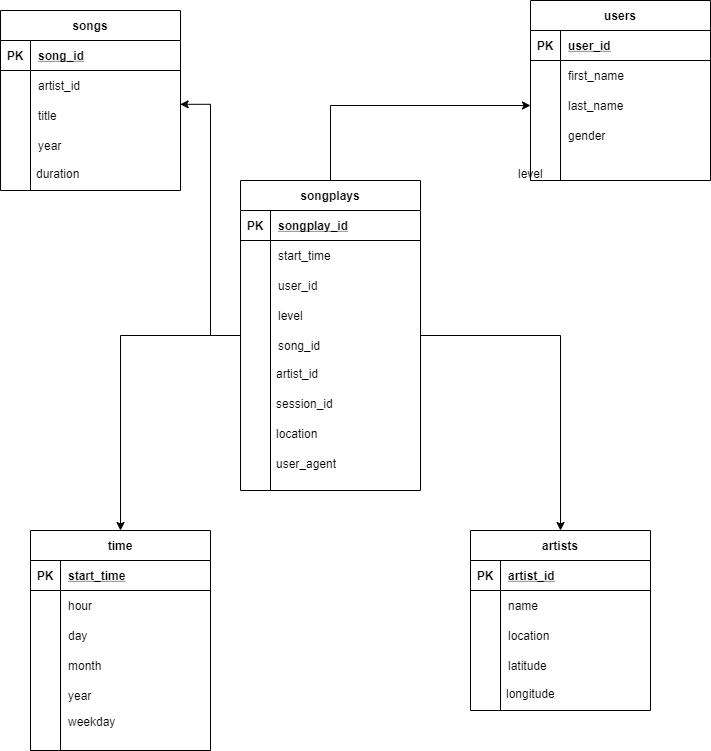

The diagram above was exported from draw.io. Its source (the exported page's mxGraphModel, read from the mxfile embedded in the PNG):
<mxGraphModel dx="1038" dy="580" grid="1" gridSize="10" guides="1" tooltips="1" connect="1" arrows="1" fold="1" page="1" pageScale="1" pageWidth="850" pageHeight="1100" math="0" shadow="0">
  <root>
    <mxCell id="0" />
    <mxCell id="1" parent="0" />
    <mxCell id="DrlEuF6A-wvmUYFE99gh-2" value="Songplays" style="text;html=1;strokeColor=none;fillColor=none;align=center;verticalAlign=middle;whiteSpace=wrap;rounded=0;" vertex="1" parent="1">
      <mxGeometry x="395" y="290" width="100" height="20" as="geometry" />
    </mxCell>
    <mxCell id="DrlEuF6A-wvmUYFE99gh-86" style="edgeStyle=orthogonalEdgeStyle;rounded=0;orthogonalLoop=1;jettySize=auto;html=1;exitX=0;exitY=0.5;exitDx=0;exitDy=0;entryX=0.998;entryY=0.127;entryDx=0;entryDy=0;entryPerimeter=0;" edge="1" parent="1" source="DrlEuF6A-wvmUYFE99gh-4" target="DrlEuF6A-wvmUYFE99gh-47">
      <mxGeometry relative="1" as="geometry" />
    </mxCell>
    <mxCell id="DrlEuF6A-wvmUYFE99gh-88" style="edgeStyle=orthogonalEdgeStyle;rounded=0;orthogonalLoop=1;jettySize=auto;html=1;entryX=0.5;entryY=0;entryDx=0;entryDy=0;" edge="1" parent="1" source="DrlEuF6A-wvmUYFE99gh-4" target="DrlEuF6A-wvmUYFE99gh-54">
      <mxGeometry relative="1" as="geometry" />
    </mxCell>
    <mxCell id="DrlEuF6A-wvmUYFE99gh-89" style="edgeStyle=orthogonalEdgeStyle;rounded=0;orthogonalLoop=1;jettySize=auto;html=1;entryX=0.5;entryY=0;entryDx=0;entryDy=0;" edge="1" parent="1" source="DrlEuF6A-wvmUYFE99gh-4" target="DrlEuF6A-wvmUYFE99gh-68">
      <mxGeometry relative="1" as="geometry" />
    </mxCell>
    <mxCell id="DrlEuF6A-wvmUYFE99gh-91" style="edgeStyle=orthogonalEdgeStyle;rounded=0;orthogonalLoop=1;jettySize=auto;html=1;entryX=0;entryY=0.5;entryDx=0;entryDy=0;" edge="1" parent="1" source="DrlEuF6A-wvmUYFE99gh-4" target="DrlEuF6A-wvmUYFE99gh-32">
      <mxGeometry relative="1" as="geometry" />
    </mxCell>
    <mxCell id="DrlEuF6A-wvmUYFE99gh-4" value="songplays" style="shape=table;startSize=30;container=1;collapsible=1;childLayout=tableLayout;fixedRows=1;rowLines=0;fontStyle=1;align=center;resizeLast=1;" vertex="1" parent="1">
      <mxGeometry x="320" y="280" width="180" height="310" as="geometry" />
    </mxCell>
    <mxCell id="DrlEuF6A-wvmUYFE99gh-5" value="" style="shape=partialRectangle;collapsible=0;dropTarget=0;pointerEvents=0;fillColor=none;top=0;left=0;bottom=1;right=0;points=[[0,0.5],[1,0.5]];portConstraint=eastwest;" vertex="1" parent="DrlEuF6A-wvmUYFE99gh-4">
      <mxGeometry y="30" width="180" height="30" as="geometry" />
    </mxCell>
    <mxCell id="DrlEuF6A-wvmUYFE99gh-6" value="PK" style="shape=partialRectangle;connectable=0;fillColor=none;top=0;left=0;bottom=0;right=0;fontStyle=1;overflow=hidden;" vertex="1" parent="DrlEuF6A-wvmUYFE99gh-5">
      <mxGeometry width="30" height="30" as="geometry" />
    </mxCell>
    <mxCell id="DrlEuF6A-wvmUYFE99gh-7" value="songplay_id" style="shape=partialRectangle;connectable=0;fillColor=none;top=0;left=0;bottom=0;right=0;align=left;spacingLeft=6;fontStyle=5;overflow=hidden;" vertex="1" parent="DrlEuF6A-wvmUYFE99gh-5">
      <mxGeometry x="30" width="150" height="30" as="geometry" />
    </mxCell>
    <mxCell id="DrlEuF6A-wvmUYFE99gh-8" value="" style="shape=partialRectangle;collapsible=0;dropTarget=0;pointerEvents=0;fillColor=none;top=0;left=0;bottom=0;right=0;points=[[0,0.5],[1,0.5]];portConstraint=eastwest;" vertex="1" parent="DrlEuF6A-wvmUYFE99gh-4">
      <mxGeometry y="60" width="180" height="30" as="geometry" />
    </mxCell>
    <mxCell id="DrlEuF6A-wvmUYFE99gh-9" value="" style="shape=partialRectangle;connectable=0;fillColor=none;top=0;left=0;bottom=0;right=0;editable=1;overflow=hidden;" vertex="1" parent="DrlEuF6A-wvmUYFE99gh-8">
      <mxGeometry width="30" height="30" as="geometry" />
    </mxCell>
    <mxCell id="DrlEuF6A-wvmUYFE99gh-10" value="start_time" style="shape=partialRectangle;connectable=0;fillColor=none;top=0;left=0;bottom=0;right=0;align=left;spacingLeft=6;overflow=hidden;" vertex="1" parent="DrlEuF6A-wvmUYFE99gh-8">
      <mxGeometry x="30" width="150" height="30" as="geometry" />
    </mxCell>
    <mxCell id="DrlEuF6A-wvmUYFE99gh-11" value="" style="shape=partialRectangle;collapsible=0;dropTarget=0;pointerEvents=0;fillColor=none;top=0;left=0;bottom=0;right=0;points=[[0,0.5],[1,0.5]];portConstraint=eastwest;" vertex="1" parent="DrlEuF6A-wvmUYFE99gh-4">
      <mxGeometry y="90" width="180" height="30" as="geometry" />
    </mxCell>
    <mxCell id="DrlEuF6A-wvmUYFE99gh-12" value="" style="shape=partialRectangle;connectable=0;fillColor=none;top=0;left=0;bottom=0;right=0;editable=1;overflow=hidden;" vertex="1" parent="DrlEuF6A-wvmUYFE99gh-11">
      <mxGeometry width="30" height="30" as="geometry" />
    </mxCell>
    <mxCell id="DrlEuF6A-wvmUYFE99gh-13" value="user_id" style="shape=partialRectangle;connectable=0;fillColor=none;top=0;left=0;bottom=0;right=0;align=left;spacingLeft=6;overflow=hidden;" vertex="1" parent="DrlEuF6A-wvmUYFE99gh-11">
      <mxGeometry x="30" width="150" height="30" as="geometry" />
    </mxCell>
    <mxCell id="DrlEuF6A-wvmUYFE99gh-14" value="" style="shape=partialRectangle;collapsible=0;dropTarget=0;pointerEvents=0;fillColor=none;top=0;left=0;bottom=0;right=0;points=[[0,0.5],[1,0.5]];portConstraint=eastwest;" vertex="1" parent="DrlEuF6A-wvmUYFE99gh-4">
      <mxGeometry y="120" width="180" height="30" as="geometry" />
    </mxCell>
    <mxCell id="DrlEuF6A-wvmUYFE99gh-15" value="" style="shape=partialRectangle;connectable=0;fillColor=none;top=0;left=0;bottom=0;right=0;editable=1;overflow=hidden;" vertex="1" parent="DrlEuF6A-wvmUYFE99gh-14">
      <mxGeometry width="30" height="30" as="geometry" />
    </mxCell>
    <mxCell id="DrlEuF6A-wvmUYFE99gh-16" value="level" style="shape=partialRectangle;connectable=0;fillColor=none;top=0;left=0;bottom=0;right=0;align=left;spacingLeft=6;overflow=hidden;" vertex="1" parent="DrlEuF6A-wvmUYFE99gh-14">
      <mxGeometry x="30" width="150" height="30" as="geometry" />
    </mxCell>
    <mxCell id="DrlEuF6A-wvmUYFE99gh-20" value="song_id" style="shape=partialRectangle;connectable=0;fillColor=none;top=0;left=0;bottom=0;right=0;align=left;spacingLeft=6;overflow=hidden;" vertex="1" parent="1">
      <mxGeometry x="350" y="430" width="150" height="30" as="geometry" />
    </mxCell>
    <mxCell id="DrlEuF6A-wvmUYFE99gh-21" value="artist_id" style="text;strokeColor=none;fillColor=none;spacingLeft=4;spacingRight=4;overflow=hidden;rotatable=0;points=[[0,0.5],[1,0.5]];portConstraint=eastwest;fontSize=12;" vertex="1" parent="1">
      <mxGeometry x="350" y="460" width="90" height="30" as="geometry" />
    </mxCell>
    <mxCell id="DrlEuF6A-wvmUYFE99gh-22" value="session_id" style="text;strokeColor=none;fillColor=none;spacingLeft=4;spacingRight=4;overflow=hidden;rotatable=0;points=[[0,0.5],[1,0.5]];portConstraint=eastwest;fontSize=12;" vertex="1" parent="1">
      <mxGeometry x="350" y="490" width="75" height="30" as="geometry" />
    </mxCell>
    <mxCell id="DrlEuF6A-wvmUYFE99gh-23" value="location" style="text;strokeColor=none;fillColor=none;spacingLeft=4;spacingRight=4;overflow=hidden;rotatable=0;points=[[0,0.5],[1,0.5]];portConstraint=eastwest;fontSize=12;" vertex="1" parent="1">
      <mxGeometry x="350" y="520" width="60" height="30" as="geometry" />
    </mxCell>
    <mxCell id="DrlEuF6A-wvmUYFE99gh-24" value="user_agent" style="text;strokeColor=none;fillColor=none;spacingLeft=4;spacingRight=4;overflow=hidden;rotatable=0;points=[[0,0.5],[1,0.5]];portConstraint=eastwest;fontSize=12;" vertex="1" parent="1">
      <mxGeometry x="350" y="550" width="70" height="30" as="geometry" />
    </mxCell>
    <mxCell id="DrlEuF6A-wvmUYFE99gh-25" value="users" style="shape=table;startSize=30;container=1;collapsible=1;childLayout=tableLayout;fixedRows=1;rowLines=0;fontStyle=1;align=center;resizeLast=1;" vertex="1" parent="1">
      <mxGeometry x="610" y="100" width="180" height="180" as="geometry" />
    </mxCell>
    <mxCell id="DrlEuF6A-wvmUYFE99gh-26" value="" style="shape=partialRectangle;collapsible=0;dropTarget=0;pointerEvents=0;fillColor=none;top=0;left=0;bottom=1;right=0;points=[[0,0.5],[1,0.5]];portConstraint=eastwest;" vertex="1" parent="DrlEuF6A-wvmUYFE99gh-25">
      <mxGeometry y="30" width="180" height="30" as="geometry" />
    </mxCell>
    <mxCell id="DrlEuF6A-wvmUYFE99gh-27" value="PK" style="shape=partialRectangle;connectable=0;fillColor=none;top=0;left=0;bottom=0;right=0;fontStyle=1;overflow=hidden;" vertex="1" parent="DrlEuF6A-wvmUYFE99gh-26">
      <mxGeometry width="30" height="30" as="geometry" />
    </mxCell>
    <mxCell id="DrlEuF6A-wvmUYFE99gh-28" value="user_id" style="shape=partialRectangle;connectable=0;fillColor=none;top=0;left=0;bottom=0;right=0;align=left;spacingLeft=6;fontStyle=5;overflow=hidden;" vertex="1" parent="DrlEuF6A-wvmUYFE99gh-26">
      <mxGeometry x="30" width="150" height="30" as="geometry" />
    </mxCell>
    <mxCell id="DrlEuF6A-wvmUYFE99gh-29" value="" style="shape=partialRectangle;collapsible=0;dropTarget=0;pointerEvents=0;fillColor=none;top=0;left=0;bottom=0;right=0;points=[[0,0.5],[1,0.5]];portConstraint=eastwest;" vertex="1" parent="DrlEuF6A-wvmUYFE99gh-25">
      <mxGeometry y="60" width="180" height="30" as="geometry" />
    </mxCell>
    <mxCell id="DrlEuF6A-wvmUYFE99gh-30" value="" style="shape=partialRectangle;connectable=0;fillColor=none;top=0;left=0;bottom=0;right=0;editable=1;overflow=hidden;" vertex="1" parent="DrlEuF6A-wvmUYFE99gh-29">
      <mxGeometry width="30" height="30" as="geometry" />
    </mxCell>
    <mxCell id="DrlEuF6A-wvmUYFE99gh-31" value="first_name" style="shape=partialRectangle;connectable=0;fillColor=none;top=0;left=0;bottom=0;right=0;align=left;spacingLeft=6;overflow=hidden;" vertex="1" parent="DrlEuF6A-wvmUYFE99gh-29">
      <mxGeometry x="30" width="150" height="30" as="geometry" />
    </mxCell>
    <mxCell id="DrlEuF6A-wvmUYFE99gh-32" value="" style="shape=partialRectangle;collapsible=0;dropTarget=0;pointerEvents=0;fillColor=none;top=0;left=0;bottom=0;right=0;points=[[0,0.5],[1,0.5]];portConstraint=eastwest;" vertex="1" parent="DrlEuF6A-wvmUYFE99gh-25">
      <mxGeometry y="90" width="180" height="30" as="geometry" />
    </mxCell>
    <mxCell id="DrlEuF6A-wvmUYFE99gh-33" value="" style="shape=partialRectangle;connectable=0;fillColor=none;top=0;left=0;bottom=0;right=0;editable=1;overflow=hidden;" vertex="1" parent="DrlEuF6A-wvmUYFE99gh-32">
      <mxGeometry width="30" height="30" as="geometry" />
    </mxCell>
    <mxCell id="DrlEuF6A-wvmUYFE99gh-34" value="last_name" style="shape=partialRectangle;connectable=0;fillColor=none;top=0;left=0;bottom=0;right=0;align=left;spacingLeft=6;overflow=hidden;" vertex="1" parent="DrlEuF6A-wvmUYFE99gh-32">
      <mxGeometry x="30" width="150" height="30" as="geometry" />
    </mxCell>
    <mxCell id="DrlEuF6A-wvmUYFE99gh-35" value="" style="shape=partialRectangle;collapsible=0;dropTarget=0;pointerEvents=0;fillColor=none;top=0;left=0;bottom=0;right=0;points=[[0,0.5],[1,0.5]];portConstraint=eastwest;" vertex="1" parent="DrlEuF6A-wvmUYFE99gh-25">
      <mxGeometry y="120" width="180" height="30" as="geometry" />
    </mxCell>
    <mxCell id="DrlEuF6A-wvmUYFE99gh-36" value="" style="shape=partialRectangle;connectable=0;fillColor=none;top=0;left=0;bottom=0;right=0;editable=1;overflow=hidden;" vertex="1" parent="DrlEuF6A-wvmUYFE99gh-35">
      <mxGeometry width="30" height="30" as="geometry" />
    </mxCell>
    <mxCell id="DrlEuF6A-wvmUYFE99gh-37" value="gender" style="shape=partialRectangle;connectable=0;fillColor=none;top=0;left=0;bottom=0;right=0;align=left;spacingLeft=6;overflow=hidden;" vertex="1" parent="DrlEuF6A-wvmUYFE99gh-35">
      <mxGeometry x="30" width="150" height="30" as="geometry" />
    </mxCell>
    <mxCell id="DrlEuF6A-wvmUYFE99gh-38" value="level" style="text;strokeColor=none;fillColor=none;spacingLeft=4;spacingRight=4;overflow=hidden;rotatable=0;points=[[0,0.5],[1,0.5]];portConstraint=eastwest;fontSize=12;" vertex="1" parent="1">
      <mxGeometry x="592" y="260" width="40" height="30" as="geometry" />
    </mxCell>
    <mxCell id="DrlEuF6A-wvmUYFE99gh-40" value="songs" style="shape=table;startSize=30;container=1;collapsible=1;childLayout=tableLayout;fixedRows=1;rowLines=0;fontStyle=1;align=center;resizeLast=1;" vertex="1" parent="1">
      <mxGeometry x="80" y="110" width="180" height="180" as="geometry" />
    </mxCell>
    <mxCell id="DrlEuF6A-wvmUYFE99gh-41" value="" style="shape=partialRectangle;collapsible=0;dropTarget=0;pointerEvents=0;fillColor=none;top=0;left=0;bottom=1;right=0;points=[[0,0.5],[1,0.5]];portConstraint=eastwest;" vertex="1" parent="DrlEuF6A-wvmUYFE99gh-40">
      <mxGeometry y="30" width="180" height="30" as="geometry" />
    </mxCell>
    <mxCell id="DrlEuF6A-wvmUYFE99gh-42" value="PK" style="shape=partialRectangle;connectable=0;fillColor=none;top=0;left=0;bottom=0;right=0;fontStyle=1;overflow=hidden;" vertex="1" parent="DrlEuF6A-wvmUYFE99gh-41">
      <mxGeometry width="30" height="30" as="geometry" />
    </mxCell>
    <mxCell id="DrlEuF6A-wvmUYFE99gh-43" value="song_id" style="shape=partialRectangle;connectable=0;fillColor=none;top=0;left=0;bottom=0;right=0;align=left;spacingLeft=6;fontStyle=5;overflow=hidden;" vertex="1" parent="DrlEuF6A-wvmUYFE99gh-41">
      <mxGeometry x="30" width="150" height="30" as="geometry" />
    </mxCell>
    <mxCell id="DrlEuF6A-wvmUYFE99gh-44" value="" style="shape=partialRectangle;collapsible=0;dropTarget=0;pointerEvents=0;fillColor=none;top=0;left=0;bottom=0;right=0;points=[[0,0.5],[1,0.5]];portConstraint=eastwest;" vertex="1" parent="DrlEuF6A-wvmUYFE99gh-40">
      <mxGeometry y="60" width="180" height="30" as="geometry" />
    </mxCell>
    <mxCell id="DrlEuF6A-wvmUYFE99gh-45" value="" style="shape=partialRectangle;connectable=0;fillColor=none;top=0;left=0;bottom=0;right=0;editable=1;overflow=hidden;" vertex="1" parent="DrlEuF6A-wvmUYFE99gh-44">
      <mxGeometry width="30" height="30" as="geometry" />
    </mxCell>
    <mxCell id="DrlEuF6A-wvmUYFE99gh-46" value="artist_id" style="shape=partialRectangle;connectable=0;fillColor=none;top=0;left=0;bottom=0;right=0;align=left;spacingLeft=6;overflow=hidden;" vertex="1" parent="DrlEuF6A-wvmUYFE99gh-44">
      <mxGeometry x="30" width="150" height="30" as="geometry" />
    </mxCell>
    <mxCell id="DrlEuF6A-wvmUYFE99gh-47" value="" style="shape=partialRectangle;collapsible=0;dropTarget=0;pointerEvents=0;fillColor=none;top=0;left=0;bottom=0;right=0;points=[[0,0.5],[1,0.5]];portConstraint=eastwest;" vertex="1" parent="DrlEuF6A-wvmUYFE99gh-40">
      <mxGeometry y="90" width="180" height="30" as="geometry" />
    </mxCell>
    <mxCell id="DrlEuF6A-wvmUYFE99gh-48" value="" style="shape=partialRectangle;connectable=0;fillColor=none;top=0;left=0;bottom=0;right=0;editable=1;overflow=hidden;" vertex="1" parent="DrlEuF6A-wvmUYFE99gh-47">
      <mxGeometry width="30" height="30" as="geometry" />
    </mxCell>
    <mxCell id="DrlEuF6A-wvmUYFE99gh-49" value="title" style="shape=partialRectangle;connectable=0;fillColor=none;top=0;left=0;bottom=0;right=0;align=left;spacingLeft=6;overflow=hidden;" vertex="1" parent="DrlEuF6A-wvmUYFE99gh-47">
      <mxGeometry x="30" width="150" height="30" as="geometry" />
    </mxCell>
    <mxCell id="DrlEuF6A-wvmUYFE99gh-50" value="" style="shape=partialRectangle;collapsible=0;dropTarget=0;pointerEvents=0;fillColor=none;top=0;left=0;bottom=0;right=0;points=[[0,0.5],[1,0.5]];portConstraint=eastwest;" vertex="1" parent="DrlEuF6A-wvmUYFE99gh-40">
      <mxGeometry y="120" width="180" height="30" as="geometry" />
    </mxCell>
    <mxCell id="DrlEuF6A-wvmUYFE99gh-51" value="" style="shape=partialRectangle;connectable=0;fillColor=none;top=0;left=0;bottom=0;right=0;editable=1;overflow=hidden;" vertex="1" parent="DrlEuF6A-wvmUYFE99gh-50">
      <mxGeometry width="30" height="30" as="geometry" />
    </mxCell>
    <mxCell id="DrlEuF6A-wvmUYFE99gh-52" value="year" style="shape=partialRectangle;connectable=0;fillColor=none;top=0;left=0;bottom=0;right=0;align=left;spacingLeft=6;overflow=hidden;" vertex="1" parent="DrlEuF6A-wvmUYFE99gh-50">
      <mxGeometry x="30" width="150" height="30" as="geometry" />
    </mxCell>
    <mxCell id="DrlEuF6A-wvmUYFE99gh-53" value="duration" style="text;strokeColor=none;fillColor=none;spacingLeft=4;spacingRight=4;overflow=hidden;rotatable=0;points=[[0,0.5],[1,0.5]];portConstraint=eastwest;fontSize=12;" vertex="1" parent="1">
      <mxGeometry x="110" y="260" width="60" height="30" as="geometry" />
    </mxCell>
    <mxCell id="DrlEuF6A-wvmUYFE99gh-54" value="artists" style="shape=table;startSize=30;container=1;collapsible=1;childLayout=tableLayout;fixedRows=1;rowLines=0;fontStyle=1;align=center;resizeLast=1;" vertex="1" parent="1">
      <mxGeometry x="550" y="630" width="180" height="180" as="geometry" />
    </mxCell>
    <mxCell id="DrlEuF6A-wvmUYFE99gh-55" value="" style="shape=partialRectangle;collapsible=0;dropTarget=0;pointerEvents=0;fillColor=none;top=0;left=0;bottom=1;right=0;points=[[0,0.5],[1,0.5]];portConstraint=eastwest;" vertex="1" parent="DrlEuF6A-wvmUYFE99gh-54">
      <mxGeometry y="30" width="180" height="30" as="geometry" />
    </mxCell>
    <mxCell id="DrlEuF6A-wvmUYFE99gh-56" value="PK" style="shape=partialRectangle;connectable=0;fillColor=none;top=0;left=0;bottom=0;right=0;fontStyle=1;overflow=hidden;" vertex="1" parent="DrlEuF6A-wvmUYFE99gh-55">
      <mxGeometry width="30" height="30" as="geometry" />
    </mxCell>
    <mxCell id="DrlEuF6A-wvmUYFE99gh-57" value="artist_id" style="shape=partialRectangle;connectable=0;fillColor=none;top=0;left=0;bottom=0;right=0;align=left;spacingLeft=6;fontStyle=5;overflow=hidden;" vertex="1" parent="DrlEuF6A-wvmUYFE99gh-55">
      <mxGeometry x="30" width="150" height="30" as="geometry" />
    </mxCell>
    <mxCell id="DrlEuF6A-wvmUYFE99gh-58" value="" style="shape=partialRectangle;collapsible=0;dropTarget=0;pointerEvents=0;fillColor=none;top=0;left=0;bottom=0;right=0;points=[[0,0.5],[1,0.5]];portConstraint=eastwest;" vertex="1" parent="DrlEuF6A-wvmUYFE99gh-54">
      <mxGeometry y="60" width="180" height="30" as="geometry" />
    </mxCell>
    <mxCell id="DrlEuF6A-wvmUYFE99gh-59" value="" style="shape=partialRectangle;connectable=0;fillColor=none;top=0;left=0;bottom=0;right=0;editable=1;overflow=hidden;" vertex="1" parent="DrlEuF6A-wvmUYFE99gh-58">
      <mxGeometry width="30" height="30" as="geometry" />
    </mxCell>
    <mxCell id="DrlEuF6A-wvmUYFE99gh-60" value="name" style="shape=partialRectangle;connectable=0;fillColor=none;top=0;left=0;bottom=0;right=0;align=left;spacingLeft=6;overflow=hidden;" vertex="1" parent="DrlEuF6A-wvmUYFE99gh-58">
      <mxGeometry x="30" width="150" height="30" as="geometry" />
    </mxCell>
    <mxCell id="DrlEuF6A-wvmUYFE99gh-61" value="" style="shape=partialRectangle;collapsible=0;dropTarget=0;pointerEvents=0;fillColor=none;top=0;left=0;bottom=0;right=0;points=[[0,0.5],[1,0.5]];portConstraint=eastwest;" vertex="1" parent="DrlEuF6A-wvmUYFE99gh-54">
      <mxGeometry y="90" width="180" height="30" as="geometry" />
    </mxCell>
    <mxCell id="DrlEuF6A-wvmUYFE99gh-62" value="" style="shape=partialRectangle;connectable=0;fillColor=none;top=0;left=0;bottom=0;right=0;editable=1;overflow=hidden;" vertex="1" parent="DrlEuF6A-wvmUYFE99gh-61">
      <mxGeometry width="30" height="30" as="geometry" />
    </mxCell>
    <mxCell id="DrlEuF6A-wvmUYFE99gh-63" value="location" style="shape=partialRectangle;connectable=0;fillColor=none;top=0;left=0;bottom=0;right=0;align=left;spacingLeft=6;overflow=hidden;" vertex="1" parent="DrlEuF6A-wvmUYFE99gh-61">
      <mxGeometry x="30" width="150" height="30" as="geometry" />
    </mxCell>
    <mxCell id="DrlEuF6A-wvmUYFE99gh-64" value="" style="shape=partialRectangle;collapsible=0;dropTarget=0;pointerEvents=0;fillColor=none;top=0;left=0;bottom=0;right=0;points=[[0,0.5],[1,0.5]];portConstraint=eastwest;" vertex="1" parent="DrlEuF6A-wvmUYFE99gh-54">
      <mxGeometry y="120" width="180" height="30" as="geometry" />
    </mxCell>
    <mxCell id="DrlEuF6A-wvmUYFE99gh-65" value="" style="shape=partialRectangle;connectable=0;fillColor=none;top=0;left=0;bottom=0;right=0;editable=1;overflow=hidden;" vertex="1" parent="DrlEuF6A-wvmUYFE99gh-64">
      <mxGeometry width="30" height="30" as="geometry" />
    </mxCell>
    <mxCell id="DrlEuF6A-wvmUYFE99gh-66" value="latitude" style="shape=partialRectangle;connectable=0;fillColor=none;top=0;left=0;bottom=0;right=0;align=left;spacingLeft=6;overflow=hidden;" vertex="1" parent="DrlEuF6A-wvmUYFE99gh-64">
      <mxGeometry x="30" width="150" height="30" as="geometry" />
    </mxCell>
    <mxCell id="DrlEuF6A-wvmUYFE99gh-67" value="longitude" style="text;strokeColor=none;fillColor=none;spacingLeft=4;spacingRight=4;overflow=hidden;rotatable=0;points=[[0,0.5],[1,0.5]];portConstraint=eastwest;fontSize=12;" vertex="1" parent="1">
      <mxGeometry x="580" y="780" width="80" height="30" as="geometry" />
    </mxCell>
    <mxCell id="DrlEuF6A-wvmUYFE99gh-68" value="time" style="shape=table;startSize=30;container=1;collapsible=1;childLayout=tableLayout;fixedRows=1;rowLines=0;fontStyle=1;align=center;resizeLast=1;" vertex="1" parent="1">
      <mxGeometry x="110" y="630" width="180" height="220" as="geometry" />
    </mxCell>
    <mxCell id="DrlEuF6A-wvmUYFE99gh-69" value="" style="shape=partialRectangle;collapsible=0;dropTarget=0;pointerEvents=0;fillColor=none;top=0;left=0;bottom=1;right=0;points=[[0,0.5],[1,0.5]];portConstraint=eastwest;" vertex="1" parent="DrlEuF6A-wvmUYFE99gh-68">
      <mxGeometry y="30" width="180" height="30" as="geometry" />
    </mxCell>
    <mxCell id="DrlEuF6A-wvmUYFE99gh-70" value="PK" style="shape=partialRectangle;connectable=0;fillColor=none;top=0;left=0;bottom=0;right=0;fontStyle=1;overflow=hidden;" vertex="1" parent="DrlEuF6A-wvmUYFE99gh-69">
      <mxGeometry width="30" height="30" as="geometry" />
    </mxCell>
    <mxCell id="DrlEuF6A-wvmUYFE99gh-71" value="start_time" style="shape=partialRectangle;connectable=0;fillColor=none;top=0;left=0;bottom=0;right=0;align=left;spacingLeft=6;fontStyle=5;overflow=hidden;" vertex="1" parent="DrlEuF6A-wvmUYFE99gh-69">
      <mxGeometry x="30" width="150" height="30" as="geometry" />
    </mxCell>
    <mxCell id="DrlEuF6A-wvmUYFE99gh-72" value="" style="shape=partialRectangle;collapsible=0;dropTarget=0;pointerEvents=0;fillColor=none;top=0;left=0;bottom=0;right=0;points=[[0,0.5],[1,0.5]];portConstraint=eastwest;" vertex="1" parent="DrlEuF6A-wvmUYFE99gh-68">
      <mxGeometry y="60" width="180" height="30" as="geometry" />
    </mxCell>
    <mxCell id="DrlEuF6A-wvmUYFE99gh-73" value="" style="shape=partialRectangle;connectable=0;fillColor=none;top=0;left=0;bottom=0;right=0;editable=1;overflow=hidden;" vertex="1" parent="DrlEuF6A-wvmUYFE99gh-72">
      <mxGeometry width="30" height="30" as="geometry" />
    </mxCell>
    <mxCell id="DrlEuF6A-wvmUYFE99gh-74" value="hour" style="shape=partialRectangle;connectable=0;fillColor=none;top=0;left=0;bottom=0;right=0;align=left;spacingLeft=6;overflow=hidden;" vertex="1" parent="DrlEuF6A-wvmUYFE99gh-72">
      <mxGeometry x="30" width="150" height="30" as="geometry" />
    </mxCell>
    <mxCell id="DrlEuF6A-wvmUYFE99gh-75" value="" style="shape=partialRectangle;collapsible=0;dropTarget=0;pointerEvents=0;fillColor=none;top=0;left=0;bottom=0;right=0;points=[[0,0.5],[1,0.5]];portConstraint=eastwest;" vertex="1" parent="DrlEuF6A-wvmUYFE99gh-68">
      <mxGeometry y="90" width="180" height="30" as="geometry" />
    </mxCell>
    <mxCell id="DrlEuF6A-wvmUYFE99gh-76" value="" style="shape=partialRectangle;connectable=0;fillColor=none;top=0;left=0;bottom=0;right=0;editable=1;overflow=hidden;" vertex="1" parent="DrlEuF6A-wvmUYFE99gh-75">
      <mxGeometry width="30" height="30" as="geometry" />
    </mxCell>
    <mxCell id="DrlEuF6A-wvmUYFE99gh-77" value="day" style="shape=partialRectangle;connectable=0;fillColor=none;top=0;left=0;bottom=0;right=0;align=left;spacingLeft=6;overflow=hidden;" vertex="1" parent="DrlEuF6A-wvmUYFE99gh-75">
      <mxGeometry x="30" width="150" height="30" as="geometry" />
    </mxCell>
    <mxCell id="DrlEuF6A-wvmUYFE99gh-78" value="" style="shape=partialRectangle;collapsible=0;dropTarget=0;pointerEvents=0;fillColor=none;top=0;left=0;bottom=0;right=0;points=[[0,0.5],[1,0.5]];portConstraint=eastwest;" vertex="1" parent="DrlEuF6A-wvmUYFE99gh-68">
      <mxGeometry y="120" width="180" height="30" as="geometry" />
    </mxCell>
    <mxCell id="DrlEuF6A-wvmUYFE99gh-79" value="" style="shape=partialRectangle;connectable=0;fillColor=none;top=0;left=0;bottom=0;right=0;editable=1;overflow=hidden;" vertex="1" parent="DrlEuF6A-wvmUYFE99gh-78">
      <mxGeometry width="30" height="30" as="geometry" />
    </mxCell>
    <mxCell id="DrlEuF6A-wvmUYFE99gh-80" value="month" style="shape=partialRectangle;connectable=0;fillColor=none;top=0;left=0;bottom=0;right=0;align=left;spacingLeft=6;overflow=hidden;" vertex="1" parent="DrlEuF6A-wvmUYFE99gh-78">
      <mxGeometry x="30" width="150" height="30" as="geometry" />
    </mxCell>
    <mxCell id="DrlEuF6A-wvmUYFE99gh-81" value="year" style="shape=partialRectangle;connectable=0;fillColor=none;top=0;left=0;bottom=0;right=0;align=left;spacingLeft=6;overflow=hidden;" vertex="1" parent="1">
      <mxGeometry x="140" y="780" width="150" height="30" as="geometry" />
    </mxCell>
    <mxCell id="DrlEuF6A-wvmUYFE99gh-82" value="weekday" style="shape=partialRectangle;connectable=0;fillColor=none;top=0;left=0;bottom=0;right=0;align=left;spacingLeft=6;overflow=hidden;" vertex="1" parent="1">
      <mxGeometry x="140" y="806" width="150" height="30" as="geometry" />
    </mxCell>
  </root>
</mxGraphModel>